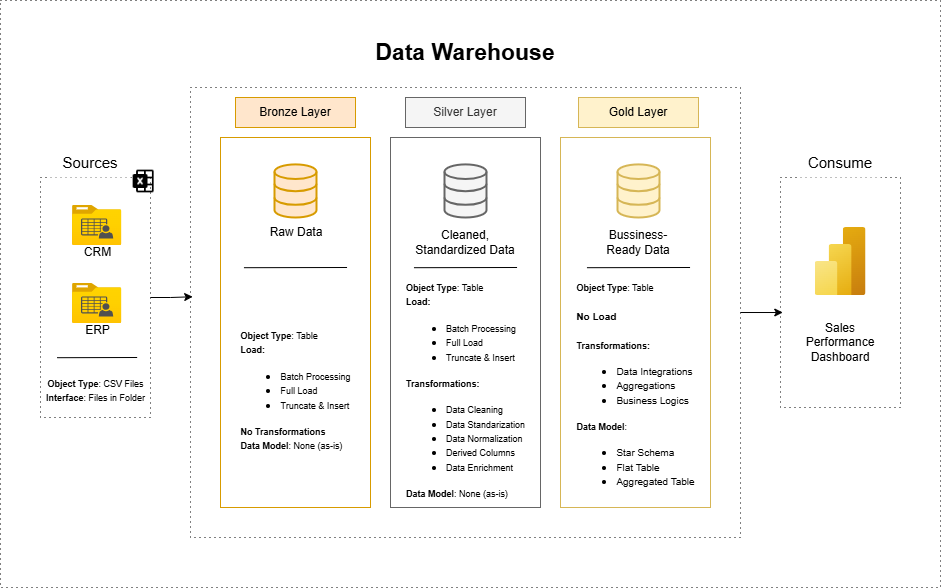

The diagram above was exported from draw.io. Its source (the exported page's mxGraphModel, read from the mxfile embedded in the PNG):
<mxGraphModel dx="1585" dy="697" grid="1" gridSize="10" guides="1" tooltips="1" connect="1" arrows="1" fold="1" page="1" pageScale="1" pageWidth="850" pageHeight="1100" math="0" shadow="0">
  <root>
    <mxCell id="0" />
    <mxCell id="1" parent="0" />
    <mxCell id="to3n4JAj0-jSpkqxetVM-45" value="&lt;div&gt;&lt;br&gt;&lt;/div&gt;&lt;div&gt;&lt;br&gt;&lt;/div&gt;" style="rounded=0;whiteSpace=wrap;html=1;fillColor=none;strokeColor=#d6b656;" parent="1" vertex="1">
      <mxGeometry x="580" y="140" width="150" height="370" as="geometry" />
    </mxCell>
    <mxCell id="to3n4JAj0-jSpkqxetVM-41" value="&lt;div&gt;&lt;br&gt;&lt;/div&gt;&lt;div&gt;&lt;br&gt;&lt;/div&gt;" style="rounded=0;whiteSpace=wrap;html=1;fillColor=none;strokeColor=#666666;fontColor=#333333;" parent="1" vertex="1">
      <mxGeometry x="410" y="140" width="150" height="370" as="geometry" />
    </mxCell>
    <mxCell id="to3n4JAj0-jSpkqxetVM-1" value="" style="rounded=0;whiteSpace=wrap;html=1;dashed=1;dashPattern=1 4;fillColor=none;" parent="1" vertex="1">
      <mxGeometry x="60" y="180" width="110" height="240" as="geometry" />
    </mxCell>
    <mxCell id="to3n4JAj0-jSpkqxetVM-2" value="Sources" style="rounded=0;whiteSpace=wrap;html=1;dashed=1;dashPattern=1 4;strokeColor=none;fontSize=15;" parent="1" vertex="1">
      <mxGeometry x="70" y="150" width="80" height="30" as="geometry" />
    </mxCell>
    <mxCell id="to3n4JAj0-jSpkqxetVM-3" value="" style="rounded=0;whiteSpace=wrap;html=1;dashed=1;dashPattern=1 4;fillColor=none;" parent="1" vertex="1">
      <mxGeometry x="210" y="90" width="550" height="450" as="geometry" />
    </mxCell>
    <mxCell id="to3n4JAj0-jSpkqxetVM-4" value="&lt;b&gt;&lt;font style=&quot;font-size: 23px;&quot;&gt;Data Warehouse&lt;/font&gt;&lt;/b&gt;" style="rounded=0;whiteSpace=wrap;html=1;dashed=1;dashPattern=1 4;strokeColor=none;fontSize=15;" parent="1" vertex="1">
      <mxGeometry x="372.75" y="40" width="224.5" height="30" as="geometry" />
    </mxCell>
    <mxCell id="to3n4JAj0-jSpkqxetVM-5" value="" style="rounded=0;whiteSpace=wrap;html=1;dashed=1;dashPattern=1 4;fillColor=none;" parent="1" vertex="1">
      <mxGeometry x="800" y="180" width="120" height="230" as="geometry" />
    </mxCell>
    <mxCell id="to3n4JAj0-jSpkqxetVM-6" value="Consume" style="rounded=0;whiteSpace=wrap;html=1;dashed=1;dashPattern=1 4;strokeColor=none;fontSize=15;" parent="1" vertex="1">
      <mxGeometry x="820" y="150" width="80" height="30" as="geometry" />
    </mxCell>
    <mxCell id="to3n4JAj0-jSpkqxetVM-7" value="Bronze Layer" style="rounded=0;whiteSpace=wrap;html=1;fillColor=#ffe6cc;strokeColor=#d79b00;" parent="1" vertex="1">
      <mxGeometry x="255" y="100" width="120" height="30" as="geometry" />
    </mxCell>
    <mxCell id="to3n4JAj0-jSpkqxetVM-8" value="&lt;div&gt;&lt;br&gt;&lt;/div&gt;&lt;div&gt;&lt;br&gt;&lt;/div&gt;" style="rounded=0;whiteSpace=wrap;html=1;fillColor=none;strokeColor=#d79b00;" parent="1" vertex="1">
      <mxGeometry x="240" y="140" width="150" height="370" as="geometry" />
    </mxCell>
    <mxCell id="to3n4JAj0-jSpkqxetVM-9" value="Silver Layer" style="rounded=0;whiteSpace=wrap;html=1;fillColor=#f5f5f5;strokeColor=#666666;fontColor=#333333;" parent="1" vertex="1">
      <mxGeometry x="425" y="100" width="120" height="30" as="geometry" />
    </mxCell>
    <mxCell id="to3n4JAj0-jSpkqxetVM-11" value="Gold Layer" style="rounded=0;whiteSpace=wrap;html=1;fillColor=#fff2cc;strokeColor=#d6b656;" parent="1" vertex="1">
      <mxGeometry x="598" y="100" width="120" height="30" as="geometry" />
    </mxCell>
    <mxCell id="to3n4JAj0-jSpkqxetVM-15" value="" style="group" parent="1" connectable="0" vertex="1">
      <mxGeometry x="92" y="208" width="49.28999999999999" height="40" as="geometry" />
    </mxCell>
    <mxCell id="to3n4JAj0-jSpkqxetVM-13" value="" style="image;aspect=fixed;html=1;points=[];align=center;fontSize=12;image=img/lib/azure2/general/Folder_Blank.svg;" parent="to3n4JAj0-jSpkqxetVM-15" vertex="1">
      <mxGeometry width="49.29" height="40" as="geometry" />
    </mxCell>
    <mxCell id="to3n4JAj0-jSpkqxetVM-14" value="CRM" style="sketch=0;pointerEvents=1;shadow=0;dashed=0;html=1;strokeColor=none;fillColor=#505050;labelPosition=center;verticalLabelPosition=bottom;verticalAlign=top;outlineConnect=0;align=center;shape=mxgraph.office.users.csv_file;" parent="to3n4JAj0-jSpkqxetVM-15" vertex="1">
      <mxGeometry x="8.519999999999996" y="13" width="32.25" height="20" as="geometry" />
    </mxCell>
    <mxCell id="to3n4JAj0-jSpkqxetVM-16" value="" style="group" parent="1" connectable="0" vertex="1">
      <mxGeometry x="92" y="286" width="49.28999999999999" height="40" as="geometry" />
    </mxCell>
    <mxCell id="to3n4JAj0-jSpkqxetVM-17" value="" style="image;aspect=fixed;html=1;points=[];align=center;fontSize=12;image=img/lib/azure2/general/Folder_Blank.svg;" parent="to3n4JAj0-jSpkqxetVM-16" vertex="1">
      <mxGeometry width="49.29" height="40" as="geometry" />
    </mxCell>
    <mxCell id="to3n4JAj0-jSpkqxetVM-18" value="ERP" style="sketch=0;pointerEvents=1;shadow=0;dashed=0;html=1;strokeColor=none;fillColor=#505050;labelPosition=center;verticalLabelPosition=bottom;verticalAlign=top;outlineConnect=0;align=center;shape=mxgraph.office.users.csv_file;" parent="to3n4JAj0-jSpkqxetVM-16" vertex="1">
      <mxGeometry x="8.519999999999996" y="13" width="32.25" height="20" as="geometry" />
    </mxCell>
    <mxCell id="to3n4JAj0-jSpkqxetVM-22" value="" style="endArrow=none;html=1;rounded=0;entryX=0.9;entryY=0.714;entryDx=0;entryDy=0;entryPerimeter=0;" parent="1" edge="1">
      <mxGeometry width="50" height="50" relative="1" as="geometry">
        <mxPoint x="76.65" y="360.2" as="sourcePoint" />
        <mxPoint x="156.65" y="359.99999999999994" as="targetPoint" />
      </mxGeometry>
    </mxCell>
    <mxCell id="to3n4JAj0-jSpkqxetVM-23" value="&lt;font style=&quot;font-size: 9px;&quot;&gt;&lt;b&gt;Object Type&lt;/b&gt;: CSV Files&lt;/font&gt;&lt;div&gt;&lt;font style=&quot;font-size: 9px;&quot;&gt;&lt;b&gt;Interface&lt;/b&gt;: Files in Folder&lt;/font&gt;&lt;/div&gt;&lt;div&gt;&lt;font style=&quot;font-size: 9px;&quot;&gt;&lt;br&gt;&lt;/font&gt;&lt;/div&gt;" style="text;html=1;align=center;verticalAlign=middle;whiteSpace=wrap;rounded=0;" parent="1" vertex="1">
      <mxGeometry x="60.650000000000006" y="390" width="109.35" height="20" as="geometry" />
    </mxCell>
    <mxCell id="to3n4JAj0-jSpkqxetVM-24" value="" style="html=1;verticalLabelPosition=bottom;align=center;labelBackgroundColor=#ffffff;verticalAlign=top;strokeWidth=2;strokeColor=#d79b00;shadow=0;dashed=0;shape=mxgraph.ios7.icons.data;fillColor=#ffe6cc;" parent="1" vertex="1">
      <mxGeometry x="294" y="166.9" width="42" height="53.1" as="geometry" />
    </mxCell>
    <mxCell id="to3n4JAj0-jSpkqxetVM-34" value="Raw Data" style="text;html=1;align=center;verticalAlign=middle;whiteSpace=wrap;rounded=0;" parent="1" vertex="1">
      <mxGeometry x="286.41" y="220" width="60" height="30" as="geometry" />
    </mxCell>
    <mxCell id="to3n4JAj0-jSpkqxetVM-35" value="Cleaned, Standardized Data" style="text;html=1;align=center;verticalAlign=middle;whiteSpace=wrap;rounded=0;" parent="1" vertex="1">
      <mxGeometry x="430" y="230" width="110" height="30" as="geometry" />
    </mxCell>
    <mxCell id="to3n4JAj0-jSpkqxetVM-37" value="Bussiness-Ready Data" style="text;html=1;align=center;verticalAlign=middle;whiteSpace=wrap;rounded=0;" parent="1" vertex="1">
      <mxGeometry x="623" y="230" width="70" height="30" as="geometry" />
    </mxCell>
    <mxCell id="to3n4JAj0-jSpkqxetVM-38" value="" style="endArrow=none;html=1;rounded=0;endSize=12;strokeColor=default;" parent="1" edge="1">
      <mxGeometry width="50" height="50" relative="1" as="geometry">
        <mxPoint x="263.45000000000005" y="270.2" as="sourcePoint" />
        <mxPoint x="366.54" y="270" as="targetPoint" />
      </mxGeometry>
    </mxCell>
    <mxCell id="to3n4JAj0-jSpkqxetVM-40" value="&lt;div style=&quot;text-align: left;&quot;&gt;&lt;b style=&quot;font-size: 9px; background-color: transparent; color: light-dark(rgb(0, 0, 0), rgb(255, 255, 255));&quot;&gt;Object Type&lt;/b&gt;&lt;span style=&quot;font-size: 9px; background-color: transparent; color: light-dark(rgb(0, 0, 0), rgb(255, 255, 255));&quot;&gt;: Table&lt;/span&gt;&lt;/div&gt;&lt;div&gt;&lt;div style=&quot;text-align: left;&quot;&gt;&lt;b style=&quot;background-color: transparent; color: light-dark(rgb(0, 0, 0), rgb(255, 255, 255)); font-size: 9px;&quot;&gt;Load:&lt;/b&gt;&lt;/div&gt;&lt;div&gt;&lt;ul&gt;&lt;li style=&quot;text-align: left;&quot;&gt;&lt;font style=&quot;font-size: 9px;&quot;&gt;Batch Processing&lt;/font&gt;&lt;/li&gt;&lt;li style=&quot;text-align: left;&quot;&gt;&lt;font style=&quot;font-size: 9px;&quot;&gt;Full Load&lt;/font&gt;&lt;/li&gt;&lt;li style=&quot;text-align: left;&quot;&gt;&lt;font style=&quot;font-size: 9px;&quot;&gt;Truncate &amp;amp; Insert&lt;/font&gt;&lt;/li&gt;&lt;/ul&gt;&lt;div style=&quot;text-align: left;&quot;&gt;&lt;font style=&quot;font-size: 9px;&quot;&gt;&lt;b style=&quot;&quot;&gt;No Transformations&lt;/b&gt;&lt;/font&gt;&lt;/div&gt;&lt;/div&gt;&lt;div style=&quot;text-align: left;&quot;&gt;&lt;div&gt;&lt;font style=&quot;font-size: 9px;&quot;&gt;&lt;b style=&quot;&quot;&gt;Data Model&lt;/b&gt;: None (as-is)&lt;/font&gt;&lt;/div&gt;&lt;/div&gt;&lt;div&gt;&lt;font style=&quot;font-size: 9px;&quot;&gt;&lt;br&gt;&lt;/font&gt;&lt;/div&gt;&lt;/div&gt;" style="text;html=1;align=center;verticalAlign=middle;whiteSpace=wrap;rounded=0;" parent="1" vertex="1">
      <mxGeometry x="247.5" y="390" width="135" height="20" as="geometry" />
    </mxCell>
    <mxCell id="to3n4JAj0-jSpkqxetVM-42" value="" style="html=1;verticalLabelPosition=bottom;align=center;labelBackgroundColor=#ffffff;verticalAlign=top;strokeWidth=2;strokeColor=#666666;shadow=0;dashed=0;shape=mxgraph.ios7.icons.data;fillColor=#f5f5f5;fontColor=#333333;" parent="1" vertex="1">
      <mxGeometry x="464" y="166.9" width="42" height="53.1" as="geometry" />
    </mxCell>
    <mxCell id="to3n4JAj0-jSpkqxetVM-43" value="" style="endArrow=none;html=1;rounded=0;endSize=12;strokeColor=default;" parent="1" edge="1">
      <mxGeometry width="50" height="50" relative="1" as="geometry">
        <mxPoint x="433.46000000000004" y="270.2" as="sourcePoint" />
        <mxPoint x="536.55" y="270" as="targetPoint" />
      </mxGeometry>
    </mxCell>
    <mxCell id="to3n4JAj0-jSpkqxetVM-44" value="&lt;div style=&quot;text-align: left;&quot;&gt;&lt;b style=&quot;font-size: 9px; background-color: transparent; color: light-dark(rgb(0, 0, 0), rgb(255, 255, 255));&quot;&gt;Object Type&lt;/b&gt;&lt;span style=&quot;font-size: 9px; background-color: transparent; color: light-dark(rgb(0, 0, 0), rgb(255, 255, 255));&quot;&gt;: Table&lt;/span&gt;&lt;/div&gt;&lt;div&gt;&lt;div style=&quot;text-align: left;&quot;&gt;&lt;b style=&quot;background-color: transparent; color: light-dark(rgb(0, 0, 0), rgb(255, 255, 255)); font-size: 9px;&quot;&gt;Load:&lt;/b&gt;&lt;/div&gt;&lt;div&gt;&lt;ul&gt;&lt;li style=&quot;text-align: left;&quot;&gt;&lt;font style=&quot;font-size: 9px;&quot;&gt;Batch Processing&lt;/font&gt;&lt;/li&gt;&lt;li style=&quot;text-align: left;&quot;&gt;&lt;font style=&quot;font-size: 9px;&quot;&gt;Full Load&lt;/font&gt;&lt;/li&gt;&lt;li style=&quot;text-align: left;&quot;&gt;&lt;font style=&quot;font-size: 9px;&quot;&gt;Truncate &amp;amp; Insert&lt;/font&gt;&lt;/li&gt;&lt;/ul&gt;&lt;div style=&quot;text-align: left;&quot;&gt;&lt;font style=&quot;font-size: 9px;&quot;&gt;&lt;b style=&quot;&quot;&gt;Transformations:&lt;/b&gt;&lt;/font&gt;&lt;/div&gt;&lt;/div&gt;&lt;div style=&quot;text-align: left;&quot;&gt;&lt;ul&gt;&lt;li&gt;&lt;font style=&quot;font-size: 9px;&quot;&gt;Data Cleaning&lt;/font&gt;&lt;/li&gt;&lt;li&gt;&lt;font style=&quot;font-size: 9px;&quot;&gt;Data Standarization&lt;/font&gt;&lt;/li&gt;&lt;li&gt;&lt;font style=&quot;font-size: 9px;&quot;&gt;Data Normalization&lt;/font&gt;&lt;/li&gt;&lt;li&gt;&lt;font style=&quot;font-size: 9px;&quot;&gt;Derived Columns&lt;/font&gt;&lt;/li&gt;&lt;li&gt;&lt;font style=&quot;font-size: 9px;&quot;&gt;Data Enrichment&lt;/font&gt;&lt;/li&gt;&lt;/ul&gt;&lt;div&gt;&lt;font style=&quot;font-size: 9px;&quot;&gt;&lt;b style=&quot;&quot;&gt;Data Model&lt;/b&gt;: None (as-is)&lt;/font&gt;&lt;/div&gt;&lt;/div&gt;&lt;div&gt;&lt;font style=&quot;font-size: 9px;&quot;&gt;&lt;br&gt;&lt;/font&gt;&lt;/div&gt;&lt;/div&gt;" style="text;html=1;align=center;verticalAlign=middle;whiteSpace=wrap;rounded=0;" parent="1" vertex="1">
      <mxGeometry x="417.5" y="390" width="135" height="20" as="geometry" />
    </mxCell>
    <mxCell id="to3n4JAj0-jSpkqxetVM-46" value="" style="html=1;verticalLabelPosition=bottom;align=center;labelBackgroundColor=#ffffff;verticalAlign=top;strokeWidth=2;strokeColor=#d6b656;shadow=0;dashed=0;shape=mxgraph.ios7.icons.data;fillColor=#fff2cc;" parent="1" vertex="1">
      <mxGeometry x="637" y="166.9" width="42" height="53.1" as="geometry" />
    </mxCell>
    <mxCell id="to3n4JAj0-jSpkqxetVM-47" value="" style="endArrow=none;html=1;rounded=0;endSize=12;strokeColor=default;" parent="1" edge="1">
      <mxGeometry width="50" height="50" relative="1" as="geometry">
        <mxPoint x="606.46" y="270.2" as="sourcePoint" />
        <mxPoint x="709.55" y="270" as="targetPoint" />
      </mxGeometry>
    </mxCell>
    <mxCell id="to3n4JAj0-jSpkqxetVM-48" value="&lt;div style=&quot;text-align: left;&quot;&gt;&lt;b style=&quot;font-size: 9px; background-color: transparent; color: light-dark(rgb(0, 0, 0), rgb(255, 255, 255));&quot;&gt;Object Type&lt;/b&gt;&lt;span style=&quot;font-size: 9px; background-color: transparent; color: light-dark(rgb(0, 0, 0), rgb(255, 255, 255));&quot;&gt;: Table&lt;/span&gt;&lt;/div&gt;&lt;div&gt;&lt;div style=&quot;text-align: left;&quot;&gt;&lt;font size=&quot;1&quot;&gt;&lt;b&gt;&lt;br&gt;&lt;/b&gt;&lt;/font&gt;&lt;/div&gt;&lt;div style=&quot;text-align: left;&quot;&gt;&lt;font size=&quot;1&quot;&gt;&lt;b&gt;No Load&lt;/b&gt;&lt;/font&gt;&lt;/div&gt;&lt;div style=&quot;text-align: left;&quot;&gt;&lt;font size=&quot;1&quot;&gt;&lt;b&gt;&lt;br&gt;&lt;/b&gt;&lt;/font&gt;&lt;/div&gt;&lt;div&gt;&lt;div style=&quot;text-align: left;&quot;&gt;&lt;font style=&quot;font-size: 9px;&quot;&gt;&lt;b style=&quot;&quot;&gt;Transformations:&lt;/b&gt;&lt;/font&gt;&lt;/div&gt;&lt;/div&gt;&lt;div style=&quot;text-align: left;&quot;&gt;&lt;ul&gt;&lt;li&gt;&lt;font size=&quot;1&quot;&gt;Data Integrations&lt;/font&gt;&lt;/li&gt;&lt;li&gt;&lt;font size=&quot;1&quot;&gt;Aggregations&lt;/font&gt;&lt;/li&gt;&lt;li&gt;&lt;font size=&quot;1&quot;&gt;Business Logics&lt;/font&gt;&lt;/li&gt;&lt;/ul&gt;&lt;div&gt;&lt;font style=&quot;font-size: 9px;&quot;&gt;&lt;b style=&quot;&quot;&gt;Data Model&lt;/b&gt;:&amp;nbsp;&lt;/font&gt;&lt;/div&gt;&lt;div&gt;&lt;ul&gt;&lt;li&gt;&lt;font size=&quot;1&quot;&gt;Star Schema&lt;/font&gt;&lt;/li&gt;&lt;li&gt;&lt;font size=&quot;1&quot;&gt;Flat Table&lt;/font&gt;&lt;/li&gt;&lt;li&gt;&lt;font size=&quot;1&quot;&gt;Aggregated Table&lt;/font&gt;&lt;/li&gt;&lt;/ul&gt;&lt;/div&gt;&lt;/div&gt;&lt;div&gt;&lt;font style=&quot;font-size: 9px;&quot;&gt;&lt;br&gt;&lt;/font&gt;&lt;/div&gt;&lt;/div&gt;" style="text;html=1;align=center;verticalAlign=middle;whiteSpace=wrap;rounded=0;" parent="1" vertex="1">
      <mxGeometry x="587.5" y="390" width="135" height="20" as="geometry" />
    </mxCell>
    <mxCell id="to3n4JAj0-jSpkqxetVM-49" value="" style="image;aspect=fixed;html=1;points=[];align=center;fontSize=12;image=img/lib/azure2/analytics/Power_BI_Embedded.svg;" parent="1" vertex="1">
      <mxGeometry x="834.5" y="230" width="51" height="68" as="geometry" />
    </mxCell>
    <mxCell id="lpRzGjvwPIKMAUM0qvi8-1" value="Sales Performance Dashboard" style="text;html=1;align=center;verticalAlign=middle;whiteSpace=wrap;rounded=0;" vertex="1" parent="1">
      <mxGeometry x="825" y="330" width="70" height="30" as="geometry" />
    </mxCell>
    <mxCell id="lpRzGjvwPIKMAUM0qvi8-5" style="edgeStyle=orthogonalEdgeStyle;rounded=0;orthogonalLoop=1;jettySize=auto;html=1;entryX=0.019;entryY=0.587;entryDx=0;entryDy=0;entryPerimeter=0;" edge="1" parent="1" source="to3n4JAj0-jSpkqxetVM-3" target="to3n4JAj0-jSpkqxetVM-5">
      <mxGeometry relative="1" as="geometry" />
    </mxCell>
    <mxCell id="lpRzGjvwPIKMAUM0qvi8-6" style="edgeStyle=orthogonalEdgeStyle;rounded=0;orthogonalLoop=1;jettySize=auto;html=1;entryX=0.004;entryY=0.465;entryDx=0;entryDy=0;entryPerimeter=0;" edge="1" parent="1" source="to3n4JAj0-jSpkqxetVM-1" target="to3n4JAj0-jSpkqxetVM-3">
      <mxGeometry relative="1" as="geometry" />
    </mxCell>
    <mxCell id="lpRzGjvwPIKMAUM0qvi8-8" value="" style="shape=image;html=1;verticalAlign=top;verticalLabelPosition=bottom;labelBackgroundColor=#ffffff;imageAspect=0;aspect=fixed;image=https://cdn0.iconfinder.com/data/icons/phosphor-fill-vol-3/256/microsoft-excel-logo-fill-128.png" vertex="1" parent="1">
      <mxGeometry x="150" y="170" width="28" height="28" as="geometry" />
    </mxCell>
    <mxCell id="lpRzGjvwPIKMAUM0qvi8-9" value="" style="rounded=0;whiteSpace=wrap;html=1;dashed=1;dashPattern=1 4;fillColor=none;" vertex="1" parent="1">
      <mxGeometry x="20" y="3" width="940" height="587" as="geometry" />
    </mxCell>
  </root>
</mxGraphModel>